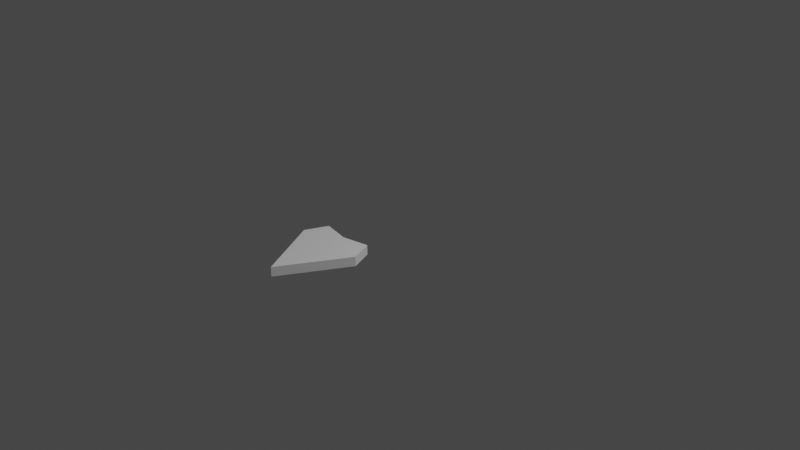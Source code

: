 # Source: direction.blend  (saved by Blender 3.1.7; exported with 4.5.12 LTS)
import bpy
from mathutils import Matrix  # noqa: F401  (used for matrix-valued properties, if any)

bpy.ops.wm.read_factory_settings(use_empty=True)
scene = bpy.context.scene
scene.name = 'Scene'

# ---- collections
col_collection = bpy.data.collections.new('Collection'); scene.collection.children.link(col_collection)

# ---- materials (node trees are filled in below, after node groups)
mat_white = bpy.data.materials.new('white')
mat_white.use_transparent_shadow = False

# ---- material node trees
mat_white.use_nodes = True; mat_white.node_tree.nodes.clear()
_N = mat_white.node_tree.nodes; _L = mat_white.node_tree.links
n0 = _N.new('ShaderNodeBsdfPrincipled'); n0.name = 'Principled BSDF'; n0.location = (10, 300)
n0.distribution = 'GGX'
n0.subsurface_method = 'RANDOM_WALK_SKIN'
n0.inputs[3].default_value = 1.45
n0.inputs[27].default_value = (0.0, 0.0, 0.0, 1.0)
n0.inputs[28].default_value = 1.0
n1 = _N.new('ShaderNodeOutputMaterial'); n1.name = 'Material Output'; n1.location = (300, 300)
_L.new(n0.outputs[0], n1.inputs[0])
n1.is_active_output = True

# ---- world
world_world = bpy.data.worlds.new('World'); scene.world = world_world
world_world.use_nodes = True; world_world.node_tree.nodes.clear()
_N = world_world.node_tree.nodes; _L = world_world.node_tree.links
n0 = _N.new('ShaderNodeOutputWorld'); n0.name = 'World Output'; n0.location = (300, 300)
n1 = _N.new('ShaderNodeBackground'); n1.name = 'Background'; n1.location = (10, 300)
n1.inputs[0].default_value = (0.05088, 0.05088, 0.05088, 1.0)
_L.new(n1.outputs[0], n0.inputs[0])
n0.is_active_output = True
world_world.color = (0.05088, 0.05088, 0.05088)
world_world.use_sun_shadow = False
world_world.sun_shadow_jitter_overblur = 0.0

# ---- cameras
cam_camera = bpy.data.cameras.new('Camera')
cam_camera.clip_end = 100.0
cam_camera.ortho_scale = 7.314

# ---- lights
light_light = bpy.data.lights.new('Light', 'POINT')
light_light.transmission_factor = 0.0
light_light.energy = 1000.0
light_light.shadow_soft_size = 0.1
light_light.shadow_maximum_resolution = 0.006
light_light.use_absolute_resolution = True

# ---- meshes
me_vertex = bpy.data.meshes.new('vertex')
me_vertex.from_pydata([(0.2846, -0.6871, -0.05), (0.2846, -0.6871, 0.05), (0.000107, -0.7437, -0.05), (0.000107, -0.7437, 0.05), (-0.2844, -0.6871, -0.05), (-0.2844, -0.6871, 0.05), (0.3828, -0.9242, -0.05), (0.3828, -0.9242, 0.05), (0.0001068, -1.624, -0.05), (0.0001068, -1.624, 0.05), (-0.3826, -0.9242, -0.05), (-0.3826, -0.9242, 0.05)], [], [(7, 6, 0, 1), (6, 7, 9, 8), (8, 9, 11, 10), (11, 5, 4, 10), (2, 0, 6, 8), (1, 3, 9, 7), (4, 2, 8, 10), (3, 5, 11, 9), (2, 4, 5, 3), (0, 2, 3, 1)])
_uv = me_vertex.uv_layers.new(name='UVMap')
_uv.uv.foreach_set('vector', [0.4717, 0.3418, 0.9717, 0.3418, 0.9148, 0.3183, 0.4148, 0.3183, 0.8125, 0.5, 0.8125, 1.0, 0.75, 1.0, 0.75, 0.5, 0.75, 0.5, 0.75, 1.0, 0.6875, 1.0, 0.6875, 0.5, 0.4717, 0.1582, 0.4148, 0.1817, 0.9148, 0.1817, 0.9717, 0.1582, 0.9284, 0.25, 0.9148, 0.3183, 0.9717, 0.3418, 0.99, 0.25, 0.4148, 0.3183, 0.4284, 0.25, 0.49, 0.25, 0.4717, 0.3418, 0.9148, 0.1817, 0.9284, 0.25, 0.99, 0.25, 0.9717, 0.1582, 0.4284, 0.25, 0.4148, 0.1817, 0.4717, 0.1582, 0.49, 0.25, 0.9284, 0.25, 0.9148, 0.1817, 0.4148, 0.1817, 0.4284, 0.25, 0.9148, 0.3183, 0.9284, 0.25, 0.4284, 0.25, 0.4148, 0.3183])
me_vertex.materials.append(mat_white)
me_vertex.use_remesh_fix_poles = True
me_vertex.use_remesh_preserve_attributes = False
me_vertex.update()

# ---- objects
ob_marker = bpy.data.objects.new('marker', me_vertex)
ob_light = bpy.data.objects.new('Light', light_light)
ob_camera = bpy.data.objects.new('Camera', cam_camera)

# ---- transforms, parenting, visibility, modifiers, constraints
ob_marker.location = (0.0, 0.0, 0.0)
ob_light.location = (4.076, 1.005, 5.904)
ob_light.rotation_euler = (0.6503, 0.05522, 1.866)
ob_light.lock_rotations_4d = False
ob_light.empty_display_type = 'ARROWS'
ob_light.color = (0.0, 0.0, 0.0, 0.0)
ob_light.lineart.crease_threshold = 0.0
ob_camera.location = (7.359, -6.926, 4.958)
ob_camera.rotation_euler = (1.109, 0.0, 0.8149)
ob_camera.lock_rotations_4d = False
ob_camera.empty_display_type = 'ARROWS'
ob_camera.color = (0.0, 0.0, 0.0, 0.0)
ob_camera.display_type = 'WIRE'
ob_camera.lineart.crease_threshold = 0.0

# ---- collection membership
scene.collection.objects.link(ob_marker)
col_collection.objects.link(ob_light)
col_collection.objects.link(ob_camera)

# ---- scene / render settings (as saved in the file)
scene.camera = ob_camera
scene.frame_start = 1; scene.frame_end = 250; scene.frame_set(1)
scene.render.engine = 'BLENDER_EEVEE_NEXT'
scene.cycles.sampling_pattern = 'TABULATED_SOBOL'
scene.cycles.use_light_tree = False
scene.view_settings.view_transform = 'Filmic'
bpy.context.view_layer.update()
